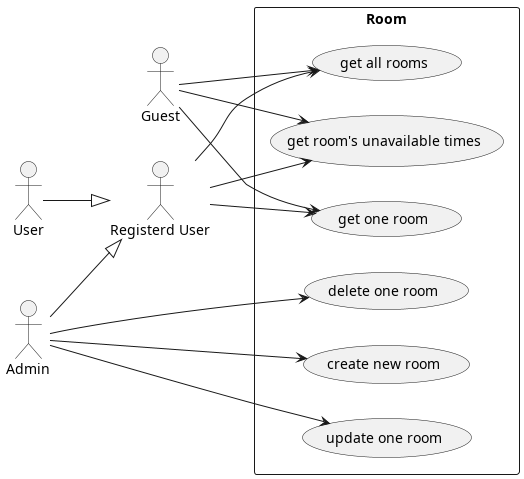

The diagram above was rendered by PlantUML. Its source (embedded in the PNG):
@startuml room
left to right direction

actor Guest
actor "Registerd User"
actor User
actor Admin

User --|> "Registerd User"
Admin --|> "Registerd User"

rectangle "Room" {
    usecase "create new room" as RoomUC1
    usecase "get one room" as RoomUC2
    usecase "get all rooms" as RoomUC3
    usecase "update one room" as RoomUC4
    usecase "delete one room" as RoomUC5
    usecase "get room's unavailable times" as RoomUC6
}

Guest --> RoomUC2
Guest --> RoomUC3
Guest --> RoomUC6

"Registerd User" --> RoomUC2
"Registerd User" --> RoomUC3
"Registerd User" --> RoomUC6

Admin --> RoomUC1
Admin --> RoomUC4
Admin --> RoomUC5

@enduml